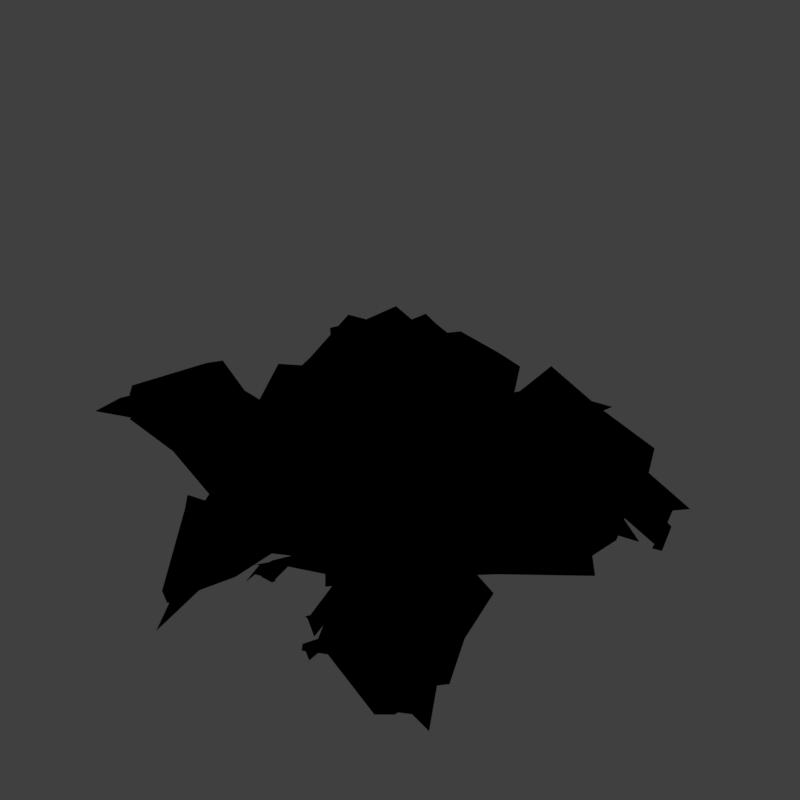 # Source: fern1_V001.blend  (saved by Blender 2.79.0; exported with 4.5.12 LTS)
import bpy
from mathutils import Matrix  # noqa: F401  (used for matrix-valued properties, if any)

bpy.ops.wm.read_factory_settings(use_empty=True)
scene = bpy.context.scene
scene.name = 'Scene'

# ---- collections
col_collection_1 = bpy.data.collections.new('Collection 1'); scene.collection.children.link(col_collection_1)
col_collection_11 = bpy.data.collections.new('Collection 11'); scene.collection.children.link(col_collection_11)
col_collection_11.hide_render = True
col_collection_11.hide_viewport = True
col_collection_12 = bpy.data.collections.new('Collection 12'); scene.collection.children.link(col_collection_12)

# ---- materials (node trees are filled in below, after node groups)
mat_fern = bpy.data.materials.new('Fern')
mat_fern.alpha_threshold = 0.0
mat_fern.use_transparent_shadow = False
mat_fern.specular_color = (1.0, 0.9647, 0.2747)
mat_fern.roughness = 0.5
mat_fern.specular_intensity = 0.2281
mat_guide = bpy.data.materials.new('guide')
mat_guide.alpha_threshold = 0.0
mat_guide.use_transparent_shadow = False
mat_guide.diffuse_color = (1.0, 0.0, 0.004819, 1.0)
mat_guide.roughness = 0.5

# ---- material node trees
mat_fern.use_nodes = True; mat_fern.node_tree.nodes.clear()
_N = mat_fern.node_tree.nodes; _L = mat_fern.node_tree.links
n0 = _N.new('NodeUndefined'); n0.name = 'Material'; n0.location = (-731, 420)
n0.inputs[0].default_value = (0.8, 0.8, 0.8, 1.0)
n0.inputs[1].default_value = (1.0, 0.9647, 0.2747, 1.0)
n0.inputs[2].default_value = 1.0
n0.inputs[3].default_value = (0.0, 0.0, 0.0)
n1 = _N.new('NodeUndefined'); n1.name = 'Output'; n1.location = (1110, 490)
n2 = _N.new('ShaderNodeValToRGB'); n2.name = 'ColorRamp.002'; n2.location = (443, 382)
while len(n2.color_ramp.elements) > 1: n2.color_ramp.elements.remove(n2.color_ramp.elements[-1])
n2.color_ramp.elements[0].position = 0.5; n2.color_ramp.elements[0].color = (0.0, 0.0, 0.0, 1.0)
_e = n2.color_ramp.elements.new(1.0); _e.color = (1.0, 1.0, 1.0, 1.0)
n3 = _N.new('ShaderNodeRGBCurve'); n3.name = 'RGB Curves'; n3.location = (-401, 849)
_c = n3.mapping.curves[3]
while len(_c.points) > 2: _c.points.remove(_c.points[-1])
_c.points[0].location = (0.0, 0.0); _c.points[0].handle_type = 'AUTO'
_c.points[1].location = (0.24046, 0.57292); _c.points[1].handle_type = 'AUTO'
_p = _c.points.new(0.69466, 0.64583); _p.handle_type = 'AUTO'
_p = _c.points.new(1.0, 1.0); _p.handle_type = 'AUTO'
n3.mapping.update()
n4 = _N.new('ShaderNodeSeparateColor'); n4.name = 'Separate RGB'; n4.location = (-548, 460)
n5 = _N.new('ShaderNodeValToRGB'); n5.name = 'ColorRamp.001'; n5.location = (-53, 795)
n5.width = 237
while len(n5.color_ramp.elements) > 1: n5.color_ramp.elements.remove(n5.color_ramp.elements[-1])
n5.color_ramp.elements[0].position = 0.0; n5.color_ramp.elements[0].color = (0.624, 0.7991, 0.3864, 1.0)
_e = n5.color_ramp.elements.new(0.007634); _e.color = (0.4735, 0.7084, 0.1356, 1.0)
_e = n5.color_ramp.elements.new(0.1602); _e.color = (0.1248, 0.2747, 0.04374, 1.0)
_e = n5.color_ramp.elements.new(0.4957); _e.color = (0.003347, 0.02416, 0.004777, 1.0)
_e = n5.color_ramp.elements.new(0.9151); _e.color = (0.02029, 0.006512, 0.0, 1.0)
n6 = _N.new('ShaderNodeValToRGB'); n6.name = 'ColorRamp'; n6.location = (-58, 566)
while len(n6.color_ramp.elements) > 1: n6.color_ramp.elements.remove(n6.color_ramp.elements[-1])
n6.color_ramp.elements[0].position = 0.0; n6.color_ramp.elements[0].color = (0.02029, 0.006512, 0.0, 1.0)
_e = n6.color_ramp.elements.new(0.001); _e.color = (0.003347, 0.02416, 0.004777, 1.0)
_e = n6.color_ramp.elements.new(0.05775); _e.color = (0.003347, 0.02416, 0.004777, 1.0)
_e = n6.color_ramp.elements.new(0.1947); _e.color = (0.1248, 0.2747, 0.04374, 1.0)
_e = n6.color_ramp.elements.new(0.521); _e.color = (0.4735, 0.7084, 0.1356, 1.0)
_e = n6.color_ramp.elements.new(0.6527); _e.color = (0.624, 0.7991, 0.3864, 1.0)
_L.new(n0.outputs[1], n2.inputs[0])
_L.new(n0.outputs[0], n4.inputs[0])
_L.new(n4.outputs[1], n3.inputs[1])
_L.new(n2.outputs[0], n1.inputs[1])
_L.new(n3.outputs[0], n6.inputs[0])
_L.new(n3.outputs[0], n5.inputs[0])
_L.new(n6.outputs[0], n1.inputs[0])

# ---- world
world_world = bpy.data.worlds.new('World'); scene.world = world_world
world_world.color = (0.05088, 0.05088, 0.05088)
world_world.use_sun_shadow = False
world_world.sun_shadow_jitter_overblur = 0.0
world_world.cycles.sampling_method = 'MANUAL'
world_world.light_settings.distance = 0.0

# ---- cameras
cam_camera = bpy.data.cameras.new('Camera')
cam_camera.type = 'ORTHO'
cam_camera.sensor_fit = 'HORIZONTAL'
cam_camera.clip_start = 220.0
cam_camera.clip_end = 340.0
cam_camera.lens = 35.0
cam_camera.sensor_width = 1.0
cam_camera.sensor_height = 18.0
cam_camera.ortho_scale = 8.486
cam_camera.shift_x = -0.000345
cam_camera.shift_y = 0.25
cam_camera.dof.focus_distance = 0.0
cam_camera.dof.aperture_fstop = 128.0
cam_camera.dof.aperture_blades = 6

# ---- lights
light_lightdome = bpy.data.lights.new('LightDome', 'SUN')
light_lightdome.transmission_factor = 0.0
light_lightdome.angle = 0.1993
light_lightdome.energy = 0.1
light_lightdome.shadow_buffer_clip_start = 0.5
light_lightdome.shadow_soft_size = 0.1
light_lightdome.shadow_cascade_max_distance = 1000.0
light_fillerlight = bpy.data.lights.new('FillerLight', 'SUN')
light_fillerlight.transmission_factor = 0.0
light_fillerlight.angle = 0.9273
light_fillerlight.energy = 0.5
light_fillerlight.shadow_buffer_clip_start = 0.5
light_fillerlight.shadow_soft_size = 0.5
light_fillerlight.shadow_cascade_max_distance = 1000.0
light_mainlight = bpy.data.lights.new('MainLight', 'SUN')
light_mainlight.transmission_factor = 0.0
light_mainlight.angle = 0.9273
light_mainlight.energy = 1.3
light_mainlight.shadow_buffer_clip_start = 0.5
light_mainlight.shadow_soft_size = 0.5
light_mainlight.shadow_cascade_max_distance = 1000.0

# ---- meshes
me_fern_008 = bpy.data.meshes.new('Fern.008')
me_fern_008.from_pydata([(0.5531, 0.6986, 0.7346), (-0.6135, 0.7191, 0.6956), (0.1602, 0.1046, 0.1421), (-0.2264, 0.1067, 0.1406), (-0.02882, 0.01905, 0.008223), (0.06107, 1.166, 0.4405), (0.05689, 1.044, 0.5016), (0.03228, 1.044, 0.5185), (0.005975, 0.9527, 0.5679), (-0.01625, 0.7411, 0.6418), (-0.02376, 0.4053, 0.6698), (-0.06256, 0.09407, 0.3604), (-0.03787, 0.01245, 0.04293), (0.203, 0.1251, 0.1988), (0.3796, 0.2664, 0.3734), (-0.3647, 0.2019, 0.2949), (-0.4816, 0.3374, 0.4008), (0.555, 0.6484, 0.5197), (0.5531, 0.5919, 0.626), (0.4104, 0.7771, 0.7315), (0.2805, 1.065, 0.4041), (0.2712, 1.018, 0.4115), (-0.1651, 1.021, 0.5349), (-0.2128, 1.127, 0.5631), (-0.3971, 0.8875, 0.6522), (-0.2692, 0.1267, 0.2021), (0.1616, 0.1165, 0.1243), (0.1417, 0.1802, 0.3121), (0.1915, 0.2905, 0.4681), (0.2639, 0.3616, 0.6528), (0.2682, 0.636, 0.7007), (0.2058, 1.112, 0.4805), (0.1622, 1.124, 0.4285), (0.1378, 1.12, 0.4324), (-0.1934, 0.121, 0.1068), (-0.2675, 0.2213, 0.4005), (-0.3159, 0.374, 0.619), (-0.3151, 0.8655, 0.561), (-0.1979, 1.017, 0.5427), (-0.0955, 1.077, 0.5248), (-0.003567, 1.279, 0.3872), (-0.208, 0.1527, 0.282)], [], [(30, 31, 8, 9), (34, 41, 25, 3), (27, 12, 4, 26), (35, 11, 10, 36), (28, 11, 12, 27), (30, 9, 10, 29), (29, 10, 11, 28), (31, 19, 20, 32), (32, 20, 21, 33), (33, 21, 5), (36, 10, 9, 37), (37, 9, 8, 38), (38, 8, 7, 39), (39, 7, 6, 40), (40, 6, 5), (41, 12, 11, 35), (17, 29, 28, 14), (18, 30, 29, 17), (14, 28, 27, 13), (13, 27, 26, 2), (7, 32, 33, 6), (8, 31, 32, 7), (25, 41, 35, 15), (23, 39, 40, 22), (24, 38, 39, 23), (1, 37, 38, 24), (16, 36, 37, 1), (15, 35, 36, 16), (4, 12, 41, 34), (0, 19, 31, 30, 18), (6, 33, 5), (22, 40, 5)])
me_fern_008.polygons.foreach_set('use_smooth', [True] * 32)
_uv = me_fern_008.uv_layers.new(name='UVMap')
_uv.uv.foreach_set('vector', [0.2442, 0.2754, 0.2977, 0.1233, 0.473, 0.2465, 0.4883, 0.3852, 0.7384, 1.0, 0.7417, 0.8692, 1.0, 0.8656, 1.0, 1.0, 0.2417, 0.8725, 0.4834, 0.8729, 0.4767, 1.0, 0.2384, 1.0, 0.7436, 0.7171, 0.4871, 0.7432, 0.5, 0.5524, 0.75, 0.5422, 0.2436, 0.7318, 0.4871, 0.7432, 0.4834, 0.8729, 0.2417, 0.8725, 0.2442, 0.2754, 0.4883, 0.3852, 0.5, 0.5524, 0.25, 0.4028, 0.25, 0.4028, 0.5, 0.5524, 0.4871, 0.7432, 0.2436, 0.7318, 0.2977, 0.1233, 0.1223, 0.0, 0.2635, 0.0, 0.357, 0.06863, 0.357, 0.06863, 0.2635, 0.0, 0.3415, 0.0, 0.3911, 0.04498, 0.3911, 0.04498, 0.3415, 0.0, 0.4137, 0.0, 0.75, 0.5422, 0.5, 0.5524, 0.4883, 0.3852, 0.7442, 0.1926, 0.7442, 0.1926, 0.4883, 0.3852, 0.473, 0.2465, 0.6438, 0.1233, 0.6438, 0.1233, 0.473, 0.2465, 0.4504, 0.1373, 0.5534, 0.06863, 0.5534, 0.06863, 0.4504, 0.1373, 0.4406, 0.08996, 0.4767, 0.04498, 0.4767, 0.04498, 0.4406, 0.08996, 0.4137, 0.0, 0.7417, 0.8692, 0.4834, 0.8729, 0.4871, 0.7432, 0.7436, 0.7171, 0.0, 0.2533, 0.25, 0.4028, 0.2436, 0.7318, 0.0, 0.7204, 0.0, 0.1656, 0.2442, 0.2754, 0.25, 0.4028, 0.0, 0.2533, 0.0, 0.7204, 0.2436, 0.7318, 0.2417, 0.8725, 0.0, 0.8721, 0.0, 0.8721, 0.2417, 0.8725, 0.2384, 1.0, 0.0, 1.0, 0.4504, 0.1373, 0.357, 0.06863, 0.3911, 0.04498, 0.4406, 0.08996, 0.473, 0.2465, 0.2977, 0.1233, 0.357, 0.06863, 0.4504, 0.1373, 1.0, 0.8656, 0.7417, 0.8692, 0.7436, 0.7171, 1.0, 0.6911, 0.6565, 0.0, 0.5534, 0.06863, 0.4767, 0.04498, 0.5127, 0.0, 0.8145, 0.0, 0.6438, 0.1233, 0.5534, 0.06863, 0.6565, 0.0, 1.0, 0.0, 0.7442, 0.1926, 0.6438, 0.1233, 0.8145, 0.0, 1.0, 0.5319, 0.75, 0.5422, 0.7442, 0.1926, 1.0, 0.0, 1.0, 0.6911, 0.7436, 0.7171, 0.75, 0.5422, 1.0, 0.5319, 0.4767, 1.0, 0.4834, 0.8729, 0.7417, 0.8692, 0.7384, 1.0, 0.0, 0.0, 0.1223, 0.0, 0.2977, 0.1233, 0.2442, 0.2754, 0.0, 0.1656, 0.4406, 0.08996, 0.3911, 0.04498, 0.4137, 0.0, 0.5127, 0.0, 0.4767, 0.04498, 0.4137, 0.0])
me_fern_008.materials.append(mat_fern)
me_fern_008.use_remesh_preserve_volume = False
me_fern_008.use_remesh_preserve_attributes = False
me_fern_008.use_mirror_vertex_groups = False
me_fern_008.update()
me_fern_011 = bpy.data.meshes.new('Fern.011')
me_fern_011.from_pydata([(0.5531, 0.6986, 0.7346), (-0.6135, 0.7191, 0.6956), (0.1602, 0.1046, 0.1421), (-0.2264, 0.1067, 0.1406), (-0.02882, 0.01905, 0.008223), (0.06107, 1.166, 0.4405), (0.05689, 1.044, 0.5016), (0.03228, 1.044, 0.5185), (0.005975, 0.9527, 0.5679), (-0.01625, 0.7411, 0.6418), (-0.02376, 0.4053, 0.6698), (-0.06256, 0.09407, 0.3604), (-0.03787, 0.01245, 0.04293), (0.203, 0.1251, 0.1988), (0.3796, 0.2664, 0.3734), (-0.3647, 0.2019, 0.2949), (-0.4816, 0.3374, 0.4008), (0.555, 0.6484, 0.5197), (0.5531, 0.5919, 0.626), (0.4104, 0.7771, 0.7315), (0.2805, 1.065, 0.4041), (0.2712, 1.018, 0.4115), (-0.1651, 1.021, 0.5349), (-0.2128, 1.127, 0.5631), (-0.3971, 0.8875, 0.6522), (-0.2692, 0.1267, 0.2021), (0.1616, 0.1165, 0.1243), (0.1417, 0.1802, 0.3121), (0.1915, 0.2905, 0.4681), (0.2639, 0.3616, 0.6528), (0.2682, 0.636, 0.7007), (0.2058, 1.112, 0.4805), (0.1622, 1.124, 0.4285), (0.1378, 1.12, 0.4324), (-0.1934, 0.121, 0.1068), (-0.2675, 0.2213, 0.4005), (-0.3159, 0.374, 0.619), (-0.3151, 0.8655, 0.561), (-0.1979, 1.017, 0.5427), (-0.0955, 1.077, 0.5248), (-0.003567, 1.279, 0.3872), (-0.208, 0.1527, 0.282)], [], [(30, 31, 8, 9), (34, 41, 25, 3), (27, 12, 4, 26), (35, 11, 10, 36), (28, 11, 12, 27), (30, 9, 10, 29), (29, 10, 11, 28), (31, 19, 20, 32), (32, 20, 21, 33), (33, 21, 5), (36, 10, 9, 37), (37, 9, 8, 38), (38, 8, 7, 39), (39, 7, 6, 40), (40, 6, 5), (41, 12, 11, 35), (17, 29, 28, 14), (18, 30, 29, 17), (14, 28, 27, 13), (13, 27, 26, 2), (7, 32, 33, 6), (8, 31, 32, 7), (25, 41, 35, 15), (23, 39, 40, 22), (24, 38, 39, 23), (1, 37, 38, 24), (16, 36, 37, 1), (15, 35, 36, 16), (4, 12, 41, 34), (0, 19, 31, 30, 18), (6, 33, 5), (22, 40, 5)])
me_fern_011.polygons.foreach_set('use_smooth', [True] * 32)
_uv = me_fern_011.uv_layers.new(name='UVMap')
_uv.uv.foreach_set('vector', [0.2442, 0.2754, 0.2977, 0.1233, 0.473, 0.2465, 0.4883, 0.3852, 0.7384, 1.0, 0.7417, 0.8692, 1.0, 0.8656, 1.0, 1.0, 0.2417, 0.8725, 0.4834, 0.8729, 0.4767, 1.0, 0.2384, 1.0, 0.7436, 0.7171, 0.4871, 0.7432, 0.5, 0.5524, 0.75, 0.5422, 0.2436, 0.7318, 0.4871, 0.7432, 0.4834, 0.8729, 0.2417, 0.8725, 0.2442, 0.2754, 0.4883, 0.3852, 0.5, 0.5524, 0.25, 0.4028, 0.25, 0.4028, 0.5, 0.5524, 0.4871, 0.7432, 0.2436, 0.7318, 0.2977, 0.1233, 0.1223, 0.0, 0.2635, 0.0, 0.357, 0.06863, 0.357, 0.06863, 0.2635, 0.0, 0.3415, 0.0, 0.3911, 0.04498, 0.3911, 0.04498, 0.3415, 0.0, 0.4137, 0.0, 0.75, 0.5422, 0.5, 0.5524, 0.4883, 0.3852, 0.7442, 0.1926, 0.7442, 0.1926, 0.4883, 0.3852, 0.473, 0.2465, 0.6438, 0.1233, 0.6438, 0.1233, 0.473, 0.2465, 0.4504, 0.1373, 0.5534, 0.06863, 0.5534, 0.06863, 0.4504, 0.1373, 0.4406, 0.08996, 0.4767, 0.04498, 0.4767, 0.04498, 0.4406, 0.08996, 0.4137, 0.0, 0.7417, 0.8692, 0.4834, 0.8729, 0.4871, 0.7432, 0.7436, 0.7171, 0.0, 0.2533, 0.25, 0.4028, 0.2436, 0.7318, 0.0, 0.7204, 0.0, 0.1656, 0.2442, 0.2754, 0.25, 0.4028, 0.0, 0.2533, 0.0, 0.7204, 0.2436, 0.7318, 0.2417, 0.8725, 0.0, 0.8721, 0.0, 0.8721, 0.2417, 0.8725, 0.2384, 1.0, 0.0, 1.0, 0.4504, 0.1373, 0.357, 0.06863, 0.3911, 0.04498, 0.4406, 0.08996, 0.473, 0.2465, 0.2977, 0.1233, 0.357, 0.06863, 0.4504, 0.1373, 1.0, 0.8656, 0.7417, 0.8692, 0.7436, 0.7171, 1.0, 0.6911, 0.6565, 0.0, 0.5534, 0.06863, 0.4767, 0.04498, 0.5127, 0.0, 0.8145, 0.0, 0.6438, 0.1233, 0.5534, 0.06863, 0.6565, 0.0, 1.0, 0.0, 0.7442, 0.1926, 0.6438, 0.1233, 0.8145, 0.0, 1.0, 0.5319, 0.75, 0.5422, 0.7442, 0.1926, 1.0, 0.0, 1.0, 0.6911, 0.7436, 0.7171, 0.75, 0.5422, 1.0, 0.5319, 0.4767, 1.0, 0.4834, 0.8729, 0.7417, 0.8692, 0.7384, 1.0, 0.0, 0.0, 0.1223, 0.0, 0.2977, 0.1233, 0.2442, 0.2754, 0.0, 0.1656, 0.4406, 0.08996, 0.3911, 0.04498, 0.4137, 0.0, 0.5127, 0.0, 0.4767, 0.04498, 0.4137, 0.0])
me_fern_011.materials.append(mat_fern)
me_fern_011.use_remesh_preserve_volume = False
me_fern_011.use_remesh_preserve_attributes = False
me_fern_011.use_mirror_vertex_groups = False
me_fern_011.update()
me_fern_010 = bpy.data.meshes.new('Fern.010')
me_fern_010.from_pydata([(0.5531, 0.6986, 0.7346), (-0.6135, 0.7191, 0.6956), (0.1602, 0.1046, 0.1421), (-0.2264, 0.1067, 0.1406), (-0.02882, 0.01905, 0.008223), (0.06107, 1.166, 0.4405), (0.05689, 1.044, 0.5016), (0.03228, 1.044, 0.5185), (0.005975, 0.9527, 0.5679), (-0.01625, 0.7411, 0.6418), (-0.02376, 0.4053, 0.6698), (-0.06256, 0.09407, 0.3604), (-0.03787, 0.01245, 0.04293), (0.203, 0.1251, 0.1988), (0.3796, 0.2664, 0.3734), (-0.3647, 0.2019, 0.2949), (-0.4816, 0.3374, 0.4008), (0.555, 0.6484, 0.5197), (0.5531, 0.5919, 0.626), (0.4104, 0.7771, 0.7315), (0.2805, 1.065, 0.4041), (0.2712, 1.018, 0.4115), (-0.1651, 1.021, 0.5349), (-0.2128, 1.127, 0.5631), (-0.3971, 0.8875, 0.6522), (-0.2692, 0.1267, 0.2021), (0.1616, 0.1165, 0.1243), (0.1417, 0.1802, 0.3121), (0.1915, 0.2905, 0.4681), (0.2639, 0.3616, 0.6528), (0.2682, 0.636, 0.7007), (0.2058, 1.112, 0.4805), (0.1622, 1.124, 0.4285), (0.1378, 1.12, 0.4324), (-0.1934, 0.121, 0.1068), (-0.2675, 0.2213, 0.4005), (-0.3159, 0.374, 0.619), (-0.3151, 0.8655, 0.561), (-0.1979, 1.017, 0.5427), (-0.0955, 1.077, 0.5248), (-0.003567, 1.279, 0.3872), (-0.208, 0.1527, 0.282)], [], [(30, 31, 8, 9), (34, 41, 25, 3), (27, 12, 4, 26), (35, 11, 10, 36), (28, 11, 12, 27), (30, 9, 10, 29), (29, 10, 11, 28), (31, 19, 20, 32), (32, 20, 21, 33), (33, 21, 5), (36, 10, 9, 37), (37, 9, 8, 38), (38, 8, 7, 39), (39, 7, 6, 40), (40, 6, 5), (41, 12, 11, 35), (17, 29, 28, 14), (18, 30, 29, 17), (14, 28, 27, 13), (13, 27, 26, 2), (7, 32, 33, 6), (8, 31, 32, 7), (25, 41, 35, 15), (23, 39, 40, 22), (24, 38, 39, 23), (1, 37, 38, 24), (16, 36, 37, 1), (15, 35, 36, 16), (4, 12, 41, 34), (0, 19, 31, 30, 18), (6, 33, 5), (22, 40, 5)])
me_fern_010.polygons.foreach_set('use_smooth', [True] * 32)
_uv = me_fern_010.uv_layers.new(name='UVMap')
_uv.uv.foreach_set('vector', [0.2442, 0.2754, 0.2977, 0.1233, 0.473, 0.2465, 0.4883, 0.3852, 0.7384, 1.0, 0.7417, 0.8692, 1.0, 0.8656, 1.0, 1.0, 0.2417, 0.8725, 0.4834, 0.8729, 0.4767, 1.0, 0.2384, 1.0, 0.7436, 0.7171, 0.4871, 0.7432, 0.5, 0.5524, 0.75, 0.5422, 0.2436, 0.7318, 0.4871, 0.7432, 0.4834, 0.8729, 0.2417, 0.8725, 0.2442, 0.2754, 0.4883, 0.3852, 0.5, 0.5524, 0.25, 0.4028, 0.25, 0.4028, 0.5, 0.5524, 0.4871, 0.7432, 0.2436, 0.7318, 0.2977, 0.1233, 0.1223, 0.0, 0.2635, 0.0, 0.357, 0.06863, 0.357, 0.06863, 0.2635, 0.0, 0.3415, 0.0, 0.3911, 0.04498, 0.3911, 0.04498, 0.3415, 0.0, 0.4137, 0.0, 0.75, 0.5422, 0.5, 0.5524, 0.4883, 0.3852, 0.7442, 0.1926, 0.7442, 0.1926, 0.4883, 0.3852, 0.473, 0.2465, 0.6438, 0.1233, 0.6438, 0.1233, 0.473, 0.2465, 0.4504, 0.1373, 0.5534, 0.06863, 0.5534, 0.06863, 0.4504, 0.1373, 0.4406, 0.08996, 0.4767, 0.04498, 0.4767, 0.04498, 0.4406, 0.08996, 0.4137, 0.0, 0.7417, 0.8692, 0.4834, 0.8729, 0.4871, 0.7432, 0.7436, 0.7171, 0.0, 0.2533, 0.25, 0.4028, 0.2436, 0.7318, 0.0, 0.7204, 0.0, 0.1656, 0.2442, 0.2754, 0.25, 0.4028, 0.0, 0.2533, 0.0, 0.7204, 0.2436, 0.7318, 0.2417, 0.8725, 0.0, 0.8721, 0.0, 0.8721, 0.2417, 0.8725, 0.2384, 1.0, 0.0, 1.0, 0.4504, 0.1373, 0.357, 0.06863, 0.3911, 0.04498, 0.4406, 0.08996, 0.473, 0.2465, 0.2977, 0.1233, 0.357, 0.06863, 0.4504, 0.1373, 1.0, 0.8656, 0.7417, 0.8692, 0.7436, 0.7171, 1.0, 0.6911, 0.6565, 0.0, 0.5534, 0.06863, 0.4767, 0.04498, 0.5127, 0.0, 0.8145, 0.0, 0.6438, 0.1233, 0.5534, 0.06863, 0.6565, 0.0, 1.0, 0.0, 0.7442, 0.1926, 0.6438, 0.1233, 0.8145, 0.0, 1.0, 0.5319, 0.75, 0.5422, 0.7442, 0.1926, 1.0, 0.0, 1.0, 0.6911, 0.7436, 0.7171, 0.75, 0.5422, 1.0, 0.5319, 0.4767, 1.0, 0.4834, 0.8729, 0.7417, 0.8692, 0.7384, 1.0, 0.0, 0.0, 0.1223, 0.0, 0.2977, 0.1233, 0.2442, 0.2754, 0.0, 0.1656, 0.4406, 0.08996, 0.3911, 0.04498, 0.4137, 0.0, 0.5127, 0.0, 0.4767, 0.04498, 0.4137, 0.0])
me_fern_010.materials.append(mat_fern)
me_fern_010.use_remesh_preserve_volume = False
me_fern_010.use_remesh_preserve_attributes = False
me_fern_010.use_mirror_vertex_groups = False
me_fern_010.update()
me_fern_009 = bpy.data.meshes.new('Fern.009')
me_fern_009.from_pydata([(0.5531, 0.6986, 0.7346), (-0.6135, 0.7191, 0.6956), (0.1602, 0.1046, 0.1421), (-0.2264, 0.1067, 0.1406), (-0.02882, 0.01905, 0.008223), (0.06107, 1.166, 0.4405), (0.05689, 1.044, 0.5016), (0.03228, 1.044, 0.5185), (0.005975, 0.9527, 0.5679), (-0.01625, 0.7411, 0.6418), (-0.02376, 0.4053, 0.6698), (-0.06256, 0.09407, 0.3604), (-0.03787, 0.01245, 0.04293), (0.203, 0.1251, 0.1988), (0.3796, 0.2664, 0.3734), (-0.3647, 0.2019, 0.2949), (-0.4816, 0.3374, 0.4008), (0.555, 0.6484, 0.5197), (0.5531, 0.5919, 0.626), (0.4104, 0.7771, 0.7315), (0.2805, 1.065, 0.4041), (0.2712, 1.018, 0.4115), (-0.1651, 1.021, 0.5349), (-0.2128, 1.127, 0.5631), (-0.3971, 0.8875, 0.6522), (-0.2692, 0.1267, 0.2021), (0.1616, 0.1165, 0.1243), (0.1417, 0.1802, 0.3121), (0.1915, 0.2905, 0.4681), (0.2639, 0.3616, 0.6528), (0.2682, 0.636, 0.7007), (0.2058, 1.112, 0.4805), (0.1622, 1.124, 0.4285), (0.1378, 1.12, 0.4324), (-0.1934, 0.121, 0.1068), (-0.2675, 0.2213, 0.4005), (-0.3159, 0.374, 0.619), (-0.3151, 0.8655, 0.561), (-0.1979, 1.017, 0.5427), (-0.0955, 1.077, 0.5248), (-0.003567, 1.279, 0.3872), (-0.208, 0.1527, 0.282)], [], [(30, 31, 8, 9), (34, 41, 25, 3), (27, 12, 4, 26), (35, 11, 10, 36), (28, 11, 12, 27), (30, 9, 10, 29), (29, 10, 11, 28), (31, 19, 20, 32), (32, 20, 21, 33), (33, 21, 5), (36, 10, 9, 37), (37, 9, 8, 38), (38, 8, 7, 39), (39, 7, 6, 40), (40, 6, 5), (41, 12, 11, 35), (17, 29, 28, 14), (18, 30, 29, 17), (14, 28, 27, 13), (13, 27, 26, 2), (7, 32, 33, 6), (8, 31, 32, 7), (25, 41, 35, 15), (23, 39, 40, 22), (24, 38, 39, 23), (1, 37, 38, 24), (16, 36, 37, 1), (15, 35, 36, 16), (4, 12, 41, 34), (0, 19, 31, 30, 18), (6, 33, 5), (22, 40, 5)])
me_fern_009.polygons.foreach_set('use_smooth', [True] * 32)
_uv = me_fern_009.uv_layers.new(name='UVMap')
_uv.uv.foreach_set('vector', [0.2442, 0.2754, 0.2977, 0.1233, 0.473, 0.2465, 0.4883, 0.3852, 0.7384, 1.0, 0.7417, 0.8692, 1.0, 0.8656, 1.0, 1.0, 0.2417, 0.8725, 0.4834, 0.8729, 0.4767, 1.0, 0.2384, 1.0, 0.7436, 0.7171, 0.4871, 0.7432, 0.5, 0.5524, 0.75, 0.5422, 0.2436, 0.7318, 0.4871, 0.7432, 0.4834, 0.8729, 0.2417, 0.8725, 0.2442, 0.2754, 0.4883, 0.3852, 0.5, 0.5524, 0.25, 0.4028, 0.25, 0.4028, 0.5, 0.5524, 0.4871, 0.7432, 0.2436, 0.7318, 0.2977, 0.1233, 0.1223, 0.0, 0.2635, 0.0, 0.357, 0.06863, 0.357, 0.06863, 0.2635, 0.0, 0.3415, 0.0, 0.3911, 0.04498, 0.3911, 0.04498, 0.3415, 0.0, 0.4137, 0.0, 0.75, 0.5422, 0.5, 0.5524, 0.4883, 0.3852, 0.7442, 0.1926, 0.7442, 0.1926, 0.4883, 0.3852, 0.473, 0.2465, 0.6438, 0.1233, 0.6438, 0.1233, 0.473, 0.2465, 0.4504, 0.1373, 0.5534, 0.06863, 0.5534, 0.06863, 0.4504, 0.1373, 0.4406, 0.08996, 0.4767, 0.04498, 0.4767, 0.04498, 0.4406, 0.08996, 0.4137, 0.0, 0.7417, 0.8692, 0.4834, 0.8729, 0.4871, 0.7432, 0.7436, 0.7171, 0.0, 0.2533, 0.25, 0.4028, 0.2436, 0.7318, 0.0, 0.7204, 0.0, 0.1656, 0.2442, 0.2754, 0.25, 0.4028, 0.0, 0.2533, 0.0, 0.7204, 0.2436, 0.7318, 0.2417, 0.8725, 0.0, 0.8721, 0.0, 0.8721, 0.2417, 0.8725, 0.2384, 1.0, 0.0, 1.0, 0.4504, 0.1373, 0.357, 0.06863, 0.3911, 0.04498, 0.4406, 0.08996, 0.473, 0.2465, 0.2977, 0.1233, 0.357, 0.06863, 0.4504, 0.1373, 1.0, 0.8656, 0.7417, 0.8692, 0.7436, 0.7171, 1.0, 0.6911, 0.6565, 0.0, 0.5534, 0.06863, 0.4767, 0.04498, 0.5127, 0.0, 0.8145, 0.0, 0.6438, 0.1233, 0.5534, 0.06863, 0.6565, 0.0, 1.0, 0.0, 0.7442, 0.1926, 0.6438, 0.1233, 0.8145, 0.0, 1.0, 0.5319, 0.75, 0.5422, 0.7442, 0.1926, 1.0, 0.0, 1.0, 0.6911, 0.7436, 0.7171, 0.75, 0.5422, 1.0, 0.5319, 0.4767, 1.0, 0.4834, 0.8729, 0.7417, 0.8692, 0.7384, 1.0, 0.0, 0.0, 0.1223, 0.0, 0.2977, 0.1233, 0.2442, 0.2754, 0.0, 0.1656, 0.4406, 0.08996, 0.3911, 0.04498, 0.4137, 0.0, 0.5127, 0.0, 0.4767, 0.04498, 0.4137, 0.0])
me_fern_009.materials.append(mat_fern)
me_fern_009.use_remesh_preserve_volume = False
me_fern_009.use_remesh_preserve_attributes = False
me_fern_009.use_mirror_vertex_groups = False
me_fern_009.update()
me_fern = bpy.data.meshes.new('Fern')
me_fern.from_pydata([(0.5531, 0.6986, 0.7983), (-0.6135, 0.7191, 0.7747), (0.1602, 0.1046, 0.1421), (-0.2264, 0.1067, 0.1406), (-0.02882, 0.01905, 0.008223), (0.06107, 1.166, 0.892), (0.05689, 1.044, 0.9128), (0.03228, 1.044, 0.9282), (0.005975, 0.9527, 0.93), (-0.01625, 0.7411, 0.8812), (-0.02376, 0.4053, 0.7338), (-0.06256, 0.09407, 0.3604), (-0.03787, 0.01245, 0.04293), (0.203, 0.1251, 0.1988), (0.3796, 0.2664, 0.3734), (-0.3647, 0.2019, 0.2949), (-0.4816, 0.3374, 0.4059), (0.555, 0.6484, 0.5248), (0.5531, 0.5919, 0.641), (0.4104, 0.7771, 0.8728), (0.2805, 1.065, 0.7625), (0.2712, 1.018, 0.7631), (-0.1651, 1.021, 0.9162), (-0.2128, 1.127, 0.9557), (-0.3971, 0.8875, 0.8778), (-0.2692, 0.1267, 0.2021), (0.1616, 0.1165, 0.1243), (0.1417, 0.1802, 0.3121), (0.1915, 0.2905, 0.4681), (0.2639, 0.3616, 0.6721), (0.2682, 0.636, 0.8253), (0.2058, 1.112, 0.868), (0.1622, 1.124, 0.8445), (0.1378, 1.12, 0.8576), (-0.1934, 0.121, 0.1068), (-0.2675, 0.2213, 0.4005), (-0.3159, 0.374, 0.6401), (-0.3151, 0.8655, 0.8177), (-0.1979, 1.017, 0.9034), (-0.0955, 1.077, 0.9386), (-0.003567, 1.279, 0.8558), (-0.208, 0.1527, 0.282)], [], [(30, 31, 8, 9), (34, 41, 25, 3), (27, 12, 4, 26), (35, 11, 10, 36), (28, 11, 12, 27), (30, 9, 10, 29), (29, 10, 11, 28), (31, 19, 20, 32), (32, 20, 21, 33), (33, 21, 5), (36, 10, 9, 37), (37, 9, 8, 38), (38, 8, 7, 39), (39, 7, 6, 40), (40, 6, 5), (41, 12, 11, 35), (17, 29, 28, 14), (18, 30, 29, 17), (14, 28, 27, 13), (13, 27, 26, 2), (7, 32, 33, 6), (8, 31, 32, 7), (25, 41, 35, 15), (23, 39, 40, 22), (24, 38, 39, 23), (1, 37, 38, 24), (16, 36, 37, 1), (15, 35, 36, 16), (4, 12, 41, 34), (0, 19, 31, 30, 18), (6, 33, 5), (22, 40, 5)])
me_fern.polygons.foreach_set('use_smooth', [True] * 32)
_uv = me_fern.uv_layers.new(name='UVMap')
_uv.uv.foreach_set('vector', [0.2442, 0.2754, 0.2977, 0.1233, 0.473, 0.2465, 0.4883, 0.3852, 0.7384, 1.0, 0.7417, 0.8692, 1.0, 0.8656, 1.0, 1.0, 0.2417, 0.8725, 0.4834, 0.8729, 0.4767, 1.0, 0.2384, 1.0, 0.7436, 0.7171, 0.4871, 0.7432, 0.5, 0.5524, 0.75, 0.5422, 0.2436, 0.7318, 0.4871, 0.7432, 0.4834, 0.8729, 0.2417, 0.8725, 0.2442, 0.2754, 0.4883, 0.3852, 0.5, 0.5524, 0.25, 0.4028, 0.25, 0.4028, 0.5, 0.5524, 0.4871, 0.7432, 0.2436, 0.7318, 0.2977, 0.1233, 0.1223, 0.0, 0.2635, 0.0, 0.357, 0.06863, 0.357, 0.06863, 0.2635, 0.0, 0.3415, 0.0, 0.3911, 0.04498, 0.3911, 0.04498, 0.3415, 0.0, 0.4137, 0.0, 0.75, 0.5422, 0.5, 0.5524, 0.4883, 0.3852, 0.7442, 0.1926, 0.7442, 0.1926, 0.4883, 0.3852, 0.473, 0.2465, 0.6438, 0.1233, 0.6438, 0.1233, 0.473, 0.2465, 0.4504, 0.1373, 0.5534, 0.06863, 0.5534, 0.06863, 0.4504, 0.1373, 0.4406, 0.08996, 0.4767, 0.04498, 0.4767, 0.04498, 0.4406, 0.08996, 0.4137, 0.0, 0.7417, 0.8692, 0.4834, 0.8729, 0.4871, 0.7432, 0.7436, 0.7171, 0.0, 0.2533, 0.25, 0.4028, 0.2436, 0.7318, 0.0, 0.7204, 0.0, 0.1656, 0.2442, 0.2754, 0.25, 0.4028, 0.0, 0.2533, 0.0, 0.7204, 0.2436, 0.7318, 0.2417, 0.8725, 0.0, 0.8721, 0.0, 0.8721, 0.2417, 0.8725, 0.2384, 1.0, 0.0, 1.0, 0.4504, 0.1373, 0.357, 0.06863, 0.3911, 0.04498, 0.4406, 0.08996, 0.473, 0.2465, 0.2977, 0.1233, 0.357, 0.06863, 0.4504, 0.1373, 1.0, 0.8656, 0.7417, 0.8692, 0.7436, 0.7171, 1.0, 0.6911, 0.6565, 0.0, 0.5534, 0.06863, 0.4767, 0.04498, 0.5127, 0.0, 0.8145, 0.0, 0.6438, 0.1233, 0.5534, 0.06863, 0.6565, 0.0, 1.0, 0.0, 0.7442, 0.1926, 0.6438, 0.1233, 0.8145, 0.0, 1.0, 0.5319, 0.75, 0.5422, 0.7442, 0.1926, 1.0, 0.0, 1.0, 0.6911, 0.7436, 0.7171, 0.75, 0.5422, 1.0, 0.5319, 0.4767, 1.0, 0.4834, 0.8729, 0.7417, 0.8692, 0.7384, 1.0, 0.0, 0.0, 0.1223, 0.0, 0.2977, 0.1233, 0.2442, 0.2754, 0.0, 0.1656, 0.4406, 0.08996, 0.3911, 0.04498, 0.4137, 0.0, 0.5127, 0.0, 0.4767, 0.04498, 0.4137, 0.0])
me_fern.materials.append(mat_fern)
me_fern.use_remesh_preserve_volume = False
me_fern.use_remesh_preserve_attributes = False
me_fern.use_mirror_vertex_groups = False
me_fern.update()
me_plane_001 = bpy.data.meshes.new('Plane.001')
me_plane_001.from_pydata([(-2.0, -2.0, 0.0), (2.0, -2.0, 0.0), (-2.0, 2.0, 0.0), (2.0, 2.0, 0.0), (-1.864, 1.864, 0.0), (-1.864, -1.864, 0.0), (1.864, -1.864, 0.0), (1.864, 1.864, 0.0)], [], [(5, 4, 2, 0), (6, 5, 0, 1), (7, 6, 1, 3), (4, 7, 3, 2)])
me_plane_001.materials.append(mat_guide)
me_plane_001.use_remesh_preserve_volume = False
me_plane_001.use_remesh_preserve_attributes = False
me_plane_001.use_mirror_vertex_groups = False
me_plane_001.update()
me_cube_001 = bpy.data.meshes.new('Cube.001')
me_cube_001.from_pydata([(-2.0, -2.0, 0.0), (-2.0, -2.0, 1.633), (-2.0, 2.0, 0.0), (-2.0, 2.0, 1.633), (2.0, -2.0, 0.0), (2.0, -2.0, 1.633), (2.0, 2.0, 0.0), (2.0, 2.0, 1.633)], [], [(0, 1, 3, 2), (2, 3, 7, 6), (6, 7, 5, 4), (4, 5, 1, 0), (2, 6, 4, 0), (7, 3, 1, 5)])
me_cube_001.use_remesh_preserve_volume = False
me_cube_001.use_remesh_preserve_attributes = False
me_cube_001.use_mirror_vertex_groups = False
me_cube_001.update()
me_fern_002 = bpy.data.meshes.new('Fern.002')
me_fern_002.from_pydata([(0.6391, 0.8444, -5.877e-08), (-0.6942, 0.8444, -5.877e-08), (0.6391, -0.1556, 2.866e-08), (-0.6942, -0.1556, 2.866e-08), (0.003533, -0.1556, 2.866e-08), (0.08754, 0.8444, -5.877e-08), (0.05165, 0.7545, -5.09e-08), (0.0386, 0.7072, -4.677e-08), (0.008427, 0.5979, -3.721e-08), (-0.01196, 0.4593, -2.509e-08), (-0.02746, 0.2921, -1.048e-08), (-0.01033, 0.1012, 6.207e-09), (-0.005438, -0.02845, 1.754e-08), (0.6391, -0.02763, 1.747e-08), (0.6391, 0.1241, 4.21e-09), (-0.6942, 0.1534, 1.646e-09), (-0.6942, 0.3125, -1.227e-08), (0.6391, 0.5912, -3.663e-08), (0.6391, 0.6788, -4.429e-08), (0.4761, 0.8444, -5.877e-08), (0.2878, 0.8444, -5.877e-08), (0.1838, 0.8444, -5.877e-08), (-0.04452, 0.8444, -5.877e-08), (-0.2362, 0.8444, -5.877e-08), (-0.4469, 0.8444, -5.877e-08), (-0.6942, -0.02111, 1.69e-08)], [], [(0, 19, 8, 9, 18), (4, 12, 25, 3), (13, 12, 4, 2), (15, 11, 10, 16), (14, 11, 12, 13), (18, 9, 10, 17), (17, 10, 11, 14), (8, 19, 20, 7), (7, 20, 21, 6), (6, 21, 5), (16, 10, 9, 1), (1, 9, 8, 24), (24, 8, 7, 23), (23, 7, 6, 22), (22, 6, 5), (25, 12, 11, 15)])
_uv = me_fern_002.uv_layers.new(name='UVMap')
_uv.uv.foreach_set('vector', [0.0, 0.0, 0.1223, 0.0, 0.473, 0.2465, 0.4883, 0.3852, 0.0, 0.1656, 0.4767, 1.0, 0.4834, 0.8729, 1.0, 0.8656, 1.0, 1.0, 0.0, 0.8721, 0.4834, 0.8729, 0.4767, 1.0, 0.0, 1.0, 1.0, 0.6911, 0.4871, 0.7432, 0.5, 0.5524, 1.0, 0.5319, 0.0, 0.7204, 0.4871, 0.7432, 0.4834, 0.8729, 0.0, 0.8721, 0.0, 0.1656, 0.4883, 0.3852, 0.5, 0.5524, 0.0, 0.2533, 0.0, 0.2533, 0.5, 0.5524, 0.4871, 0.7432, 0.0, 0.7204, 0.473, 0.2465, 0.1223, 0.0, 0.2635, 0.0, 0.4504, 0.1373, 0.4504, 0.1373, 0.2635, 0.0, 0.3415, 0.0, 0.4406, 0.08996, 0.4406, 0.08996, 0.3415, 0.0, 0.4137, 0.0, 1.0, 0.5319, 0.5, 0.5524, 0.4883, 0.3852, 1.0, 0.0, 1.0, 0.0, 0.4883, 0.3852, 0.473, 0.2465, 0.8145, 0.0, 0.8145, 0.0, 0.473, 0.2465, 0.4504, 0.1373, 0.6565, 0.0, 0.6565, 0.0, 0.4504, 0.1373, 0.4406, 0.08996, 0.5127, 0.0, 0.5127, 0.0, 0.4406, 0.08996, 0.4137, 0.0, 1.0, 0.8656, 0.4834, 0.8729, 0.4871, 0.7432, 1.0, 0.6911])
me_fern_002.materials.append(mat_fern)
me_fern_002.use_remesh_preserve_volume = False
me_fern_002.use_remesh_preserve_attributes = False
me_fern_002.use_mirror_vertex_groups = False
me_fern_002.update()

# ---- objects
ob_fern_018 = bpy.data.objects.new('Fern.018', me_fern_008)
ob_fern_017 = bpy.data.objects.new('Fern.017', me_fern_008)
ob_fern_016 = bpy.data.objects.new('Fern.016', me_fern_008)
ob_fern_015 = bpy.data.objects.new('Fern.015', me_fern_011)
ob_fern_014 = bpy.data.objects.new('Fern.014', me_fern_010)
ob_fern_013 = bpy.data.objects.new('Fern.013', me_fern_009)
ob_fern_012 = bpy.data.objects.new('Fern.012', me_fern)
ob_fern_011 = bpy.data.objects.new('Fern.011', me_fern_008)
ob_fern_010 = bpy.data.objects.new('Fern.010', me_fern)
ob_fern_009 = bpy.data.objects.new('Fern.009', me_fern)
ob_fern_008 = bpy.data.objects.new('Fern.008', me_fern)
ob_fern_007 = bpy.data.objects.new('Fern.007', me_fern)
ob_fern_006 = bpy.data.objects.new('Fern.006', me_fern)
ob_fern_005 = bpy.data.objects.new('Fern.005', me_fern)
ob_fern_004 = bpy.data.objects.new('Fern.004', me_fern)
ob_fern_003 = bpy.data.objects.new('Fern.003', me_fern)
ob_fern_002 = bpy.data.objects.new('Fern.002', me_fern)
ob_fern = bpy.data.objects.new('Fern', me_fern)
ob_rig = bpy.data.objects.new('Rig', None)
ob_verticaljoint = bpy.data.objects.new('VerticalJoint', None)
ob_lightdome = bpy.data.objects.new('LightDome', light_lightdome)
ob_fillerlight = bpy.data.objects.new('FillerLight', light_fillerlight)
ob_mainlight = bpy.data.objects.new('Mainlight', light_mainlight)
ob_camera = bpy.data.objects.new('Camera', cam_camera)
ob_plane_001 = bpy.data.objects.new('Plane.001', me_plane_001)
ob_cube_001 = bpy.data.objects.new('Cube.001', me_cube_001)
ob_fern_001 = bpy.data.objects.new('Fern.001', me_fern_002)

# ---- transforms, parenting, visibility, modifiers, constraints
ob_fern_018.location = (-0.05315, -0.03997, 0.2834)
ob_fern_018.rotation_euler = (-0.3047, 0.2662, 1.177)
ob_fern_018.scale = (2.095, 2.095, 2.095)
ob_fern_018.lineart.crease_threshold = 0.0
ob_fern_017.location = (-0.05315, -0.03997, 0.2834)
ob_fern_017.rotation_euler = (-0.3246, 0.4527, -0.896)
ob_fern_017.scale = (2.123, 2.123, 2.123)
ob_fern_017.lineart.crease_threshold = 0.0
ob_fern_016.location = (-0.05315, -0.03997, 0.2834)
ob_fern_016.rotation_euler = (-0.1605, 0.2549, -2.088)
ob_fern_016.scale = (2.395, 2.395, 2.395)
ob_fern_016.lineart.crease_threshold = 0.0
ob_fern_015.location = (-0.1788, -0.08871, 1.165)
ob_fern_015.rotation_euler = (0.3116, 0.2331, -7.084)
ob_fern_015.scale = (1.766, 1.766, 1.766)
ob_fern_015.lineart.crease_threshold = 0.0
ob_fern_014.location = (-0.1788, -0.08871, 1.165)
ob_fern_014.rotation_euler = (0.3116, 0.2331, -9.254)
ob_fern_014.scale = (1.766, 1.766, 1.766)
ob_fern_014.lineart.crease_threshold = 0.0
ob_fern_013.location = (-0.1788, -0.08871, 1.165)
ob_fern_013.rotation_euler = (0.3116, 0.2331, -5.459)
ob_fern_013.scale = (1.391, 1.391, 1.391)
ob_fern_013.lineart.crease_threshold = 0.0
ob_fern_012.location = (0.0683, -0.02489, -0.09312)
ob_fern_012.rotation_euler = (-0.5074, 0.5593, -5.597)
ob_fern_012.scale = (1.128, 1.128, 1.128)
ob_fern_012.lineart.crease_threshold = 0.0
ob_fern_011.location = (-0.05315, -0.03997, 0.2834)
ob_fern_011.rotation_euler = (-0.5159, 0.3404, -3.873)
ob_fern_011.scale = (1.832, 1.832, 1.832)
ob_fern_011.lineart.crease_threshold = 0.0
ob_fern_010.location = (0.0683, -0.02489, -0.09312)
ob_fern_010.rotation_euler = (0.02974, -0.124, -7.119)
ob_fern_010.scale = (2.22, 2.22, 2.22)
ob_fern_010.lineart.crease_threshold = 0.0
ob_fern_009.location = (-0.1543, 0.2543, 0.455)
ob_fern_009.rotation_euler = (0.03729, -0.02412, -6.065)
ob_fern_009.scale = (1.391, 1.391, 1.391)
ob_fern_009.lineart.crease_threshold = 0.0
ob_fern_008.location = (-0.05609, 0.1179, -0.04072)
ob_fern_008.rotation_euler = (-0.05477, -0.1569, -6.851)
ob_fern_008.scale = (1.964, 1.964, 1.964)
ob_fern_008.lineart.crease_threshold = 0.0
ob_fern_007.location = (-0.2147, 0.1835, -0.04081)
ob_fern_007.rotation_euler = (0.07143, -0.1533, -4.805)
ob_fern_007.scale = (2.098, 2.098, 2.098)
ob_fern_007.lineart.crease_threshold = 0.0
ob_fern_006.location = (-0.0426, -0.1165, -0.04078)
ob_fern_006.rotation_euler = (-0.07681, -0.002089, -2.881)
ob_fern_006.scale = (2.138, 2.138, 2.138)
ob_fern_006.lineart.crease_threshold = 0.0
ob_fern_005.location = (-0.06844, 0.4091, 0.0715)
ob_fern_005.rotation_euler = (0.04652, -0.04815, -5.5)
ob_fern_005.scale = (2.342, 2.342, 2.342)
ob_fern_005.lineart.crease_threshold = 0.0
ob_fern_004.location = (0.1076, -0.0421, -0.008439)
ob_fern_004.rotation_euler = (0.2369, -0.1225, -7.19)
ob_fern_004.scale = (1.541, 1.541, 1.541)
ob_fern_004.lineart.crease_threshold = 0.0
ob_fern_003.location = (-0.05315, -0.03997, 0.2834)
ob_fern_003.rotation_euler = (-0.3477, 0.323, -3.809)
ob_fern_003.scale = (1.752, 1.752, 1.752)
ob_fern_003.lineart.crease_threshold = 0.0
ob_fern_002.location = (0.1318, -0.1473, -0.04085)
ob_fern_002.rotation_euler = (-0.05734, -0.007043, -1.724)
ob_fern_002.scale = (1.929, 1.929, 1.929)
ob_fern_002.lineart.crease_threshold = 0.0
ob_fern.location = (0.2849, 0.03335, -0.04002)
ob_fern.rotation_euler = (0.0, -0.0, -0.742)
ob_fern.scale = (1.446, 1.446, 1.446)
ob_fern.lineart.crease_threshold = 0.0
ob_rig.location = (0.0, 0.0, 0.0)
ob_rig.rotation_mode = 'YXZ'
ob_rig.rotation_euler = (0.0, 0.0, -0.7854)
ob_rig.empty_image_offset = (0.0, 0.0)
ob_rig.hide_select = True
ob_rig.lineart.crease_threshold = 0.0
ob_verticaljoint.parent = ob_rig
ob_verticaljoint.location = (0.0, 0.0, 0.0)
ob_verticaljoint.empty_image_offset = (0.0, 0.0)
ob_verticaljoint.hide_select = True
ob_verticaljoint.lineart.crease_threshold = 0.0
ob_lightdome.parent = ob_verticaljoint
ob_lightdome.location = (0.0, 0.0, 0.0)
ob_lightdome.scale = (0.9501, 0.9501, 0.9501)
ob_lightdome.hide_select = True
ob_lightdome.lineart.crease_threshold = 0.0
ob_fillerlight.parent = ob_verticaljoint
ob_fillerlight.location = (0.0, 0.0, 0.0)
ob_fillerlight.rotation_euler = (0.0, -1.265, 2.007)
ob_fillerlight.scale = (0.9501, 0.9501, 0.9501)
ob_fillerlight.hide_select = True
ob_fillerlight.lineart.crease_threshold = 0.0
ob_mainlight.parent = ob_verticaljoint
ob_mainlight.location = (0.0, 0.0, 0.0)
ob_mainlight.rotation_euler = (1.178, 0.0, 1.571)
ob_mainlight.scale = (0.8182, 0.8182, 0.8182)
ob_mainlight.hide_select = True
ob_mainlight.lineart.crease_threshold = 0.0
ob_camera.parent = ob_verticaljoint
ob_camera.location = (0.0, -241.9, 139.7)
ob_camera.rotation_euler = (1.047, 0.0, 0.0)
ob_camera.hide_select = True
ob_camera.lineart.crease_threshold = 0.0
ob_plane_001.location = (0.0, 0.0, 0.0)
ob_plane_001.hide_render = True
ob_plane_001.lineart.crease_threshold = 0.0
ob_cube_001.location = (0.0, 0.0, 0.0)
ob_cube_001.scale = (1.0, 1.0, 0.5)
ob_cube_001.hide_render = True
ob_cube_001.display_type = 'WIRE'
ob_cube_001.lineart.crease_threshold = 0.0
_m = ob_cube_001.modifiers.new('Array', 'ARRAY')
_m.count = 5
_m.constant_offset_displace = (0.0, 0.0, 0.0)
_m.relative_offset_displace = (0.0, 0.0, 1.0)
ob_fern_001.location = (0.0, 0.0, 0.0)
ob_fern_001.rotation_euler = (1.571, 0.0, 0.0)
ob_fern_001.lineart.crease_threshold = 0.0

# ---- collection membership
col_collection_1.objects.link(ob_fern_018)
col_collection_1.objects.link(ob_fern_017)
col_collection_1.objects.link(ob_fern_016)
col_collection_1.objects.link(ob_fern_015)
col_collection_1.objects.link(ob_fern_014)
col_collection_1.objects.link(ob_fern_013)
col_collection_1.objects.link(ob_fern_012)
col_collection_1.objects.link(ob_fern_011)
col_collection_1.objects.link(ob_fern_010)
col_collection_1.objects.link(ob_fern_009)
col_collection_1.objects.link(ob_fern_008)
col_collection_1.objects.link(ob_fern_007)
col_collection_1.objects.link(ob_fern_006)
col_collection_1.objects.link(ob_fern_005)
col_collection_1.objects.link(ob_fern_004)
col_collection_1.objects.link(ob_fern_003)
col_collection_1.objects.link(ob_fern_002)
col_collection_1.objects.link(ob_fern)
col_collection_1.objects.link(ob_rig)
col_collection_1.objects.link(ob_verticaljoint)
col_collection_1.objects.link(ob_lightdome)
col_collection_1.objects.link(ob_fillerlight)
col_collection_1.objects.link(ob_mainlight)
col_collection_1.objects.link(ob_camera)
col_collection_1.objects.link(ob_plane_001)
col_collection_1.objects.link(ob_cube_001)
col_collection_11.objects.link(ob_fern_001)
col_collection_12.objects.link(ob_fern)
def _layer_coll(name, lc=None):
    lc = lc or bpy.context.view_layer.layer_collection
    for c in lc.children:
        if c.name == name: return c
        r = _layer_coll(name, c)
        if r: return r
_layer_coll('Collection 1').holdout = True
_layer_coll('Collection 12').holdout = True

# ---- scene / render settings (as saved in the file)
scene.camera = ob_camera
scene.frame_start = 1; scene.frame_end = 250; scene.frame_set(0)
scene.render.engine = 'BLENDER_EEVEE_NEXT'
scene.render.image_settings.compression = 0
scene.render.resolution_x = 96
scene.render.resolution_y = 96
scene.render.dither_intensity = 0.0
scene.render.film_transparent = True
scene.cycles.use_denoising = False
scene.cycles.samples = 128
scene.cycles.sampling_pattern = 'TABULATED_SOBOL'
scene.cycles.use_adaptive_sampling = False
scene.cycles.use_light_tree = False
scene.cycles.blur_glossy = 0.0
scene.cycles.sample_clamp_indirect = 0.0
scene.view_settings.view_transform = 'Standard'
bpy.context.view_layer.update()
